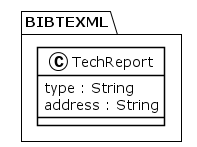

The diagram above was rendered by PlantUML. Its source (embedded in the PNG):
@startuml
!theme plain
package BIBTEXML {
class TechReport {
	 type : String
	 address : String
}
}
@enduml